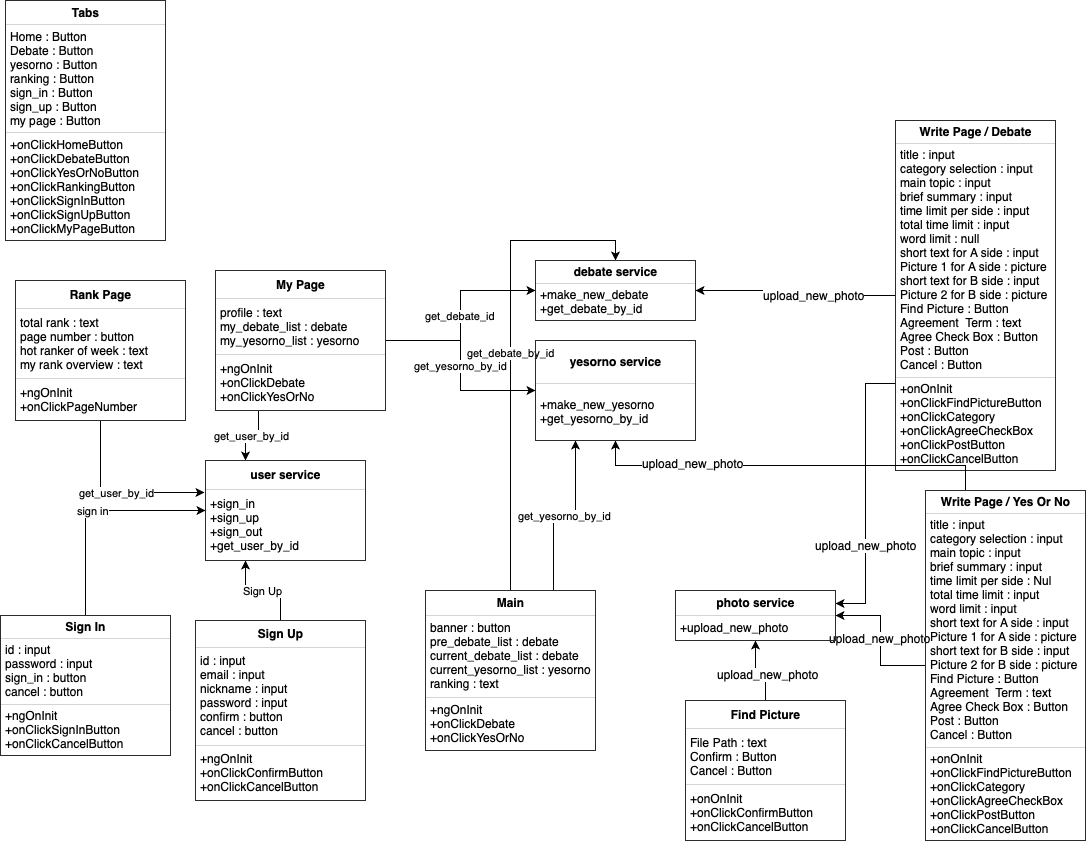

The diagram above was exported from draw.io. Its source (the exported page's mxGraphModel, read from the mxfile embedded in the PNG):
<mxGraphModel dx="1235" dy="814" grid="1" gridSize="10" guides="1" tooltips="1" connect="1" arrows="1" fold="1" page="1" pageScale="1" pageWidth="1654" pageHeight="1169" math="0" shadow="0">
  <root>
    <mxCell id="0" />
    <mxCell id="1" parent="0" />
    <mxCell id="Ow1GqD7rkX3qWr4X0zGE-44" value="get_debate_by_id" style="edgeStyle=orthogonalEdgeStyle;rounded=0;orthogonalLoop=1;jettySize=auto;html=1;exitX=0.5;exitY=0;exitDx=0;exitDy=0;entryX=0.5;entryY=0;entryDx=0;entryDy=0;" edge="1" parent="1" source="Ow1GqD7rkX3qWr4X0zGE-2" target="Ow1GqD7rkX3qWr4X0zGE-15">
      <mxGeometry relative="1" as="geometry" />
    </mxCell>
    <mxCell id="Ow1GqD7rkX3qWr4X0zGE-45" value="get_yesorno_by_id" style="edgeStyle=orthogonalEdgeStyle;rounded=0;orthogonalLoop=1;jettySize=auto;html=1;exitX=0.75;exitY=0;exitDx=0;exitDy=0;entryX=0.25;entryY=1;entryDx=0;entryDy=0;" edge="1" parent="1" source="Ow1GqD7rkX3qWr4X0zGE-2" target="Ow1GqD7rkX3qWr4X0zGE-16">
      <mxGeometry relative="1" as="geometry" />
    </mxCell>
    <mxCell id="Ow1GqD7rkX3qWr4X0zGE-2" value="&lt;table border=&quot;1&quot; width=&quot;100%&quot; cellpadding=&quot;4&quot; style=&quot;width: 100% ; height: 100% ; border-collapse: collapse&quot;&gt;&lt;tbody&gt;&lt;tr&gt;&lt;th align=&quot;center&quot;&gt;&lt;b&gt;Main&lt;/b&gt;&lt;/th&gt;&lt;/tr&gt;&lt;tr&gt;&lt;td align=&quot;center&quot;&gt;&lt;div style=&quot;text-align: left&quot;&gt;banner : button&lt;/div&gt;&lt;div style=&quot;text-align: left&quot;&gt;pre_debate_list : debate&lt;/div&gt;&lt;div style=&quot;text-align: left&quot;&gt;current_debate_list : debate&lt;/div&gt;&lt;div style=&quot;text-align: left&quot;&gt;current_yesorno_list : yesorno&lt;/div&gt;&lt;div style=&quot;text-align: left&quot;&gt;ranking : text&lt;/div&gt;&lt;/td&gt;&lt;/tr&gt;&lt;tr&gt;&lt;td align=&quot;center&quot;&gt;&lt;div style=&quot;text-align: left&quot;&gt;+ngOnInit&lt;/div&gt;&lt;div style=&quot;text-align: left&quot;&gt;+onClickDebate&lt;/div&gt;&lt;div style=&quot;text-align: left&quot;&gt;+onClickYesOrNo&lt;/div&gt;&lt;/td&gt;&lt;/tr&gt;&lt;/tbody&gt;&lt;/table&gt;" style="text;html=1;strokeColor=none;fillColor=none;overflow=fill;align=left;" vertex="1" parent="1">
      <mxGeometry x="430" y="640" width="170" height="160" as="geometry" />
    </mxCell>
    <mxCell id="Ow1GqD7rkX3qWr4X0zGE-38" value="sign in" style="edgeStyle=orthogonalEdgeStyle;rounded=0;orthogonalLoop=1;jettySize=auto;html=1;exitX=0.5;exitY=0;exitDx=0;exitDy=0;entryX=0;entryY=0.5;entryDx=0;entryDy=0;" edge="1" parent="1" source="Ow1GqD7rkX3qWr4X0zGE-3" target="Ow1GqD7rkX3qWr4X0zGE-12">
      <mxGeometry relative="1" as="geometry" />
    </mxCell>
    <mxCell id="Ow1GqD7rkX3qWr4X0zGE-3" value="&lt;table border=&quot;1&quot; width=&quot;100%&quot; cellpadding=&quot;4&quot; style=&quot;width: 100% ; height: 100% ; border-collapse: collapse&quot;&gt;&lt;tbody&gt;&lt;tr&gt;&lt;th align=&quot;center&quot;&gt;&lt;b&gt;Sign In&lt;/b&gt;&lt;/th&gt;&lt;/tr&gt;&lt;tr&gt;&lt;td align=&quot;center&quot;&gt;&lt;div style=&quot;text-align: left&quot;&gt;id : input&lt;/div&gt;&lt;div style=&quot;text-align: left&quot;&gt;password : input&lt;/div&gt;&lt;div style=&quot;text-align: left&quot;&gt;sign_in : button&lt;/div&gt;&lt;div style=&quot;text-align: left&quot;&gt;cancel : button&lt;/div&gt;&lt;/td&gt;&lt;/tr&gt;&lt;tr&gt;&lt;td align=&quot;center&quot; style=&quot;text-align: left&quot;&gt;+ngOnInit&lt;br&gt;+onClickSignInButton&lt;br&gt;+onClickCancelButton&lt;/td&gt;&lt;/tr&gt;&lt;/tbody&gt;&lt;/table&gt;" style="text;html=1;strokeColor=none;fillColor=none;overflow=fill;align=left;" vertex="1" parent="1">
      <mxGeometry x="5" y="665" width="170" height="140" as="geometry" />
    </mxCell>
    <mxCell id="Ow1GqD7rkX3qWr4X0zGE-43" value="get_user_by_id" style="edgeStyle=orthogonalEdgeStyle;rounded=0;orthogonalLoop=1;jettySize=auto;html=1;exitX=0.5;exitY=1;exitDx=0;exitDy=0;entryX=-0.006;entryY=0.32;entryDx=0;entryDy=0;entryPerimeter=0;" edge="1" parent="1" source="Ow1GqD7rkX3qWr4X0zGE-4" target="Ow1GqD7rkX3qWr4X0zGE-12">
      <mxGeometry relative="1" as="geometry" />
    </mxCell>
    <mxCell id="Ow1GqD7rkX3qWr4X0zGE-4" value="&lt;table border=&quot;1&quot; width=&quot;100%&quot; cellpadding=&quot;4&quot; style=&quot;width: 100% ; height: 100% ; border-collapse: collapse&quot;&gt;&lt;tbody&gt;&lt;tr&gt;&lt;th align=&quot;center&quot;&gt;&lt;b&gt;Rank Page&lt;/b&gt;&lt;/th&gt;&lt;/tr&gt;&lt;tr&gt;&lt;td align=&quot;center&quot; style=&quot;text-align: left&quot;&gt;total rank : text&lt;br&gt;page number : button&lt;br&gt;hot ranker of week : text&lt;br&gt;my rank overview : text&lt;/td&gt;&lt;/tr&gt;&lt;tr&gt;&lt;td align=&quot;center&quot; style=&quot;text-align: left&quot;&gt;+ngOnInit&lt;br&gt;+onClickPageNumber&lt;/td&gt;&lt;/tr&gt;&lt;/tbody&gt;&lt;/table&gt;" style="text;html=1;strokeColor=none;fillColor=none;overflow=fill;" vertex="1" parent="1">
      <mxGeometry x="20" y="330" width="170" height="140" as="geometry" />
    </mxCell>
    <mxCell id="Ow1GqD7rkX3qWr4X0zGE-39" value="get_user_by_id" style="edgeStyle=orthogonalEdgeStyle;rounded=0;orthogonalLoop=1;jettySize=auto;html=1;exitX=0.25;exitY=1;exitDx=0;exitDy=0;entryX=0.25;entryY=0;entryDx=0;entryDy=0;" edge="1" parent="1" source="Ow1GqD7rkX3qWr4X0zGE-5" target="Ow1GqD7rkX3qWr4X0zGE-12">
      <mxGeometry relative="1" as="geometry" />
    </mxCell>
    <mxCell id="Ow1GqD7rkX3qWr4X0zGE-41" value="get_debate_id" style="edgeStyle=orthogonalEdgeStyle;rounded=0;orthogonalLoop=1;jettySize=auto;html=1;exitX=1;exitY=0.5;exitDx=0;exitDy=0;entryX=0;entryY=0.5;entryDx=0;entryDy=0;" edge="1" parent="1" source="Ow1GqD7rkX3qWr4X0zGE-5" target="Ow1GqD7rkX3qWr4X0zGE-15">
      <mxGeometry relative="1" as="geometry" />
    </mxCell>
    <mxCell id="Ow1GqD7rkX3qWr4X0zGE-42" value="get_yesorno_by_id" style="edgeStyle=orthogonalEdgeStyle;rounded=0;orthogonalLoop=1;jettySize=auto;html=1;exitX=1;exitY=0.5;exitDx=0;exitDy=0;entryX=0;entryY=0.5;entryDx=0;entryDy=0;" edge="1" parent="1" source="Ow1GqD7rkX3qWr4X0zGE-5" target="Ow1GqD7rkX3qWr4X0zGE-16">
      <mxGeometry relative="1" as="geometry" />
    </mxCell>
    <mxCell id="Ow1GqD7rkX3qWr4X0zGE-5" value="&lt;table border=&quot;1&quot; width=&quot;100%&quot; cellpadding=&quot;4&quot; style=&quot;width: 100% ; height: 100% ; border-collapse: collapse&quot;&gt;&lt;tbody&gt;&lt;tr&gt;&lt;th align=&quot;center&quot;&gt;My Page&lt;/th&gt;&lt;/tr&gt;&lt;tr&gt;&lt;td align=&quot;center&quot; style=&quot;text-align: left&quot;&gt;profile : text&lt;br&gt;my_debate_list : debate&lt;br&gt;my_yesorno_list : yesorno&lt;/td&gt;&lt;/tr&gt;&lt;tr&gt;&lt;td align=&quot;center&quot; style=&quot;text-align: left&quot;&gt;+ngOnInit&lt;br&gt;+onClickDebate&lt;br&gt;+onClickYesOrNo&lt;/td&gt;&lt;/tr&gt;&lt;/tbody&gt;&lt;/table&gt;" style="text;html=1;strokeColor=none;fillColor=none;overflow=fill;align=left;" vertex="1" parent="1">
      <mxGeometry x="220" y="320" width="170" height="140" as="geometry" />
    </mxCell>
    <mxCell id="Ow1GqD7rkX3qWr4X0zGE-21" value="Sign Up" style="edgeStyle=orthogonalEdgeStyle;rounded=0;orthogonalLoop=1;jettySize=auto;html=1;exitX=0.5;exitY=0;exitDx=0;exitDy=0;entryX=0.25;entryY=1;entryDx=0;entryDy=0;" edge="1" parent="1" source="Ow1GqD7rkX3qWr4X0zGE-6" target="Ow1GqD7rkX3qWr4X0zGE-12">
      <mxGeometry relative="1" as="geometry" />
    </mxCell>
    <mxCell id="Ow1GqD7rkX3qWr4X0zGE-6" value="&lt;table border=&quot;1&quot; width=&quot;100%&quot; cellpadding=&quot;4&quot; style=&quot;width: 100% ; height: 100% ; border-collapse: collapse&quot;&gt;&lt;tbody&gt;&lt;tr&gt;&lt;th align=&quot;center&quot;&gt;&lt;b&gt;Sign Up&lt;/b&gt;&lt;/th&gt;&lt;/tr&gt;&lt;tr&gt;&lt;td align=&quot;center&quot;&gt;&lt;div style=&quot;text-align: left&quot;&gt;id : input&lt;/div&gt;&lt;div style=&quot;text-align: left&quot;&gt;email : input&lt;/div&gt;&lt;div style=&quot;text-align: left&quot;&gt;nickname : input&lt;/div&gt;&lt;div style=&quot;text-align: left&quot;&gt;password : input&lt;/div&gt;&lt;div style=&quot;text-align: left&quot;&gt;confirm : button&lt;/div&gt;&lt;div style=&quot;text-align: left&quot;&gt;cancel : button&lt;/div&gt;&lt;/td&gt;&lt;/tr&gt;&lt;tr&gt;&lt;td align=&quot;center&quot;&gt;&lt;div style=&quot;text-align: left&quot;&gt;+ngOnInit&lt;/div&gt;&lt;div style=&quot;text-align: left&quot;&gt;+onClickConfirmButton&lt;/div&gt;&lt;div style=&quot;text-align: left&quot;&gt;+onClickCancelButton&lt;/div&gt;&lt;/td&gt;&lt;/tr&gt;&lt;/tbody&gt;&lt;/table&gt;" style="text;html=1;strokeColor=none;fillColor=none;overflow=fill;align=left;" vertex="1" parent="1">
      <mxGeometry x="200" y="670" width="170" height="180" as="geometry" />
    </mxCell>
    <mxCell id="Ow1GqD7rkX3qWr4X0zGE-28" style="edgeStyle=orthogonalEdgeStyle;rounded=0;orthogonalLoop=1;jettySize=auto;html=1;exitX=0;exitY=0.75;exitDx=0;exitDy=0;entryX=1;entryY=0.25;entryDx=0;entryDy=0;" edge="1" parent="1" source="Ow1GqD7rkX3qWr4X0zGE-7" target="Ow1GqD7rkX3qWr4X0zGE-14">
      <mxGeometry relative="1" as="geometry" />
    </mxCell>
    <mxCell id="Ow1GqD7rkX3qWr4X0zGE-29" value="&lt;span&gt;upload_new_photo&lt;/span&gt;&lt;br&gt;" style="text;html=1;resizable=0;points=[];align=center;verticalAlign=middle;labelBackgroundColor=#ffffff;" vertex="1" connectable="0" parent="Ow1GqD7rkX3qWr4X0zGE-28">
      <mxGeometry x="0.3643" relative="1" as="geometry">
        <mxPoint as="offset" />
      </mxGeometry>
    </mxCell>
    <mxCell id="Ow1GqD7rkX3qWr4X0zGE-32" style="edgeStyle=orthogonalEdgeStyle;rounded=0;orthogonalLoop=1;jettySize=auto;html=1;exitX=0;exitY=0.5;exitDx=0;exitDy=0;entryX=1;entryY=0.5;entryDx=0;entryDy=0;" edge="1" parent="1" source="Ow1GqD7rkX3qWr4X0zGE-7" target="Ow1GqD7rkX3qWr4X0zGE-15">
      <mxGeometry relative="1" as="geometry" />
    </mxCell>
    <mxCell id="Ow1GqD7rkX3qWr4X0zGE-34" value="&lt;span&gt;upload_new_photo&lt;/span&gt;&lt;br&gt;" style="text;html=1;resizable=0;points=[];align=center;verticalAlign=middle;labelBackgroundColor=#ffffff;" vertex="1" connectable="0" parent="Ow1GqD7rkX3qWr4X0zGE-32">
      <mxGeometry x="-0.2" y="-1" relative="1" as="geometry">
        <mxPoint as="offset" />
      </mxGeometry>
    </mxCell>
    <mxCell id="Ow1GqD7rkX3qWr4X0zGE-7" value="&lt;table border=&quot;1&quot; width=&quot;100%&quot; cellpadding=&quot;4&quot; style=&quot;width: 100% ; height: 100% ; border-collapse: collapse&quot;&gt;&lt;tbody&gt;&lt;tr&gt;&lt;th align=&quot;center&quot;&gt;Write Page / Debate&lt;/th&gt;&lt;/tr&gt;&lt;tr&gt;&lt;td align=&quot;center&quot;&gt;&lt;div style=&quot;text-align: left&quot;&gt;title : input&lt;/div&gt;&lt;div style=&quot;text-align: left&quot;&gt;category selection : input&lt;/div&gt;&lt;div style=&quot;text-align: left&quot;&gt;main topic : input&lt;/div&gt;&lt;div style=&quot;text-align: left&quot;&gt;brief summary : input&lt;/div&gt;&lt;div style=&quot;text-align: left&quot;&gt;time limit per side : input&lt;/div&gt;&lt;div style=&quot;text-align: left&quot;&gt;total time limit : input&lt;/div&gt;&lt;div style=&quot;text-align: left&quot;&gt;word limit : null&lt;/div&gt;&lt;div style=&quot;text-align: left&quot;&gt;short text for A side : input&lt;/div&gt;&lt;div style=&quot;text-align: left&quot;&gt;Picture 1 for A side : picture&lt;/div&gt;&lt;div style=&quot;text-align: left&quot;&gt;&lt;div&gt;short text for B side : input&lt;/div&gt;&lt;div&gt;Picture 2 for B side : picture&lt;/div&gt;&lt;/div&gt;&lt;div style=&quot;text-align: left&quot;&gt;Find Picture : Button&lt;/div&gt;&lt;div style=&quot;text-align: left&quot;&gt;Agreement &amp;nbsp;Term : text&lt;/div&gt;&lt;div style=&quot;text-align: left&quot;&gt;Agree Check Box : Button&lt;/div&gt;&lt;div style=&quot;text-align: left&quot;&gt;Post : Button&lt;/div&gt;&lt;div style=&quot;text-align: left&quot;&gt;Cancel : Button&lt;/div&gt;&lt;/td&gt;&lt;/tr&gt;&lt;tr&gt;&lt;td align=&quot;center&quot; style=&quot;text-align: left&quot;&gt;+onOnInit&lt;br&gt;+onClickFindPictureButton&lt;br&gt;+onClickCategory&lt;br&gt;+onClickAgreeCheckBox&lt;br&gt;+onClickPostButton&lt;br&gt;+onClickCancelButton&lt;/td&gt;&lt;/tr&gt;&lt;/tbody&gt;&lt;/table&gt;" style="text;html=1;strokeColor=none;fillColor=none;overflow=fill;align=left;" vertex="1" parent="1">
      <mxGeometry x="900" y="170" width="160" height="350" as="geometry" />
    </mxCell>
    <mxCell id="Ow1GqD7rkX3qWr4X0zGE-23" style="edgeStyle=orthogonalEdgeStyle;rounded=0;orthogonalLoop=1;jettySize=auto;html=1;exitX=0.5;exitY=0;exitDx=0;exitDy=0;entryX=0.5;entryY=1;entryDx=0;entryDy=0;" edge="1" parent="1" source="Ow1GqD7rkX3qWr4X0zGE-8" target="Ow1GqD7rkX3qWr4X0zGE-14">
      <mxGeometry relative="1" as="geometry" />
    </mxCell>
    <mxCell id="Ow1GqD7rkX3qWr4X0zGE-24" value="&lt;span&gt;upload_new_photo&lt;/span&gt;&lt;br&gt;" style="text;html=1;resizable=0;points=[];align=center;verticalAlign=middle;labelBackgroundColor=#ffffff;" vertex="1" connectable="0" parent="Ow1GqD7rkX3qWr4X0zGE-23">
      <mxGeometry x="-0.2286" y="-2" relative="1" as="geometry">
        <mxPoint as="offset" />
      </mxGeometry>
    </mxCell>
    <mxCell id="Ow1GqD7rkX3qWr4X0zGE-8" value="&lt;table border=&quot;1&quot; width=&quot;100%&quot; cellpadding=&quot;4&quot; style=&quot;width: 100% ; height: 100% ; border-collapse: collapse&quot;&gt;&lt;tbody&gt;&lt;tr&gt;&lt;th align=&quot;center&quot;&gt;Find Picture&lt;/th&gt;&lt;/tr&gt;&lt;tr&gt;&lt;td align=&quot;center&quot;&gt;&lt;div style=&quot;text-align: left&quot;&gt;File Path : text&lt;/div&gt;&lt;div style=&quot;text-align: left&quot;&gt;Confirm : Button&lt;/div&gt;&lt;div style=&quot;text-align: left&quot;&gt;Cancel : Button&lt;/div&gt;&lt;/td&gt;&lt;/tr&gt;&lt;tr&gt;&lt;td align=&quot;center&quot; style=&quot;text-align: left&quot;&gt;+onOnInit&lt;br&gt;+onClickConfirmButton&lt;br&gt;+onClickCancelButton&lt;/td&gt;&lt;/tr&gt;&lt;/tbody&gt;&lt;/table&gt;" style="text;html=1;strokeColor=none;fillColor=none;overflow=fill;align=left;" vertex="1" parent="1">
      <mxGeometry x="690" y="750" width="160" height="140" as="geometry" />
    </mxCell>
    <mxCell id="Ow1GqD7rkX3qWr4X0zGE-25" style="edgeStyle=orthogonalEdgeStyle;rounded=0;orthogonalLoop=1;jettySize=auto;html=1;exitX=0;exitY=0.5;exitDx=0;exitDy=0;entryX=1;entryY=0.5;entryDx=0;entryDy=0;" edge="1" parent="1" source="Ow1GqD7rkX3qWr4X0zGE-9" target="Ow1GqD7rkX3qWr4X0zGE-14">
      <mxGeometry relative="1" as="geometry" />
    </mxCell>
    <mxCell id="Ow1GqD7rkX3qWr4X0zGE-27" value="&lt;span&gt;upload_new_photo&lt;/span&gt;&lt;br&gt;" style="text;html=1;resizable=0;points=[];align=center;verticalAlign=middle;labelBackgroundColor=#ffffff;" vertex="1" connectable="0" parent="Ow1GqD7rkX3qWr4X0zGE-25">
      <mxGeometry x="0.0429" y="1" relative="1" as="geometry">
        <mxPoint as="offset" />
      </mxGeometry>
    </mxCell>
    <mxCell id="Ow1GqD7rkX3qWr4X0zGE-30" style="edgeStyle=orthogonalEdgeStyle;rounded=0;orthogonalLoop=1;jettySize=auto;html=1;exitX=0.25;exitY=0;exitDx=0;exitDy=0;entryX=0.5;entryY=1;entryDx=0;entryDy=0;" edge="1" parent="1" source="Ow1GqD7rkX3qWr4X0zGE-9" target="Ow1GqD7rkX3qWr4X0zGE-16">
      <mxGeometry relative="1" as="geometry" />
    </mxCell>
    <mxCell id="Ow1GqD7rkX3qWr4X0zGE-31" value="&lt;span&gt;upload_new_photo&lt;/span&gt;&lt;br&gt;" style="text;html=1;resizable=0;points=[];align=center;verticalAlign=middle;labelBackgroundColor=#ffffff;" vertex="1" connectable="0" parent="Ow1GqD7rkX3qWr4X0zGE-30">
      <mxGeometry x="0.4897" y="-3" relative="1" as="geometry">
        <mxPoint as="offset" />
      </mxGeometry>
    </mxCell>
    <mxCell id="Ow1GqD7rkX3qWr4X0zGE-9" value="&lt;table border=&quot;1&quot; width=&quot;100%&quot; cellpadding=&quot;4&quot; style=&quot;width: 100% ; height: 100% ; border-collapse: collapse&quot;&gt;&lt;tbody&gt;&lt;tr&gt;&lt;th align=&quot;center&quot;&gt;Write Page / Yes Or No&lt;/th&gt;&lt;/tr&gt;&lt;tr&gt;&lt;td align=&quot;center&quot;&gt;&lt;div style=&quot;text-align: left&quot;&gt;title : input&lt;/div&gt;&lt;div style=&quot;text-align: left&quot;&gt;category selection : input&lt;/div&gt;&lt;div style=&quot;text-align: left&quot;&gt;main topic : input&lt;/div&gt;&lt;div style=&quot;text-align: left&quot;&gt;brief summary : input&lt;/div&gt;&lt;div style=&quot;text-align: left&quot;&gt;time limit per side : Nul&lt;/div&gt;&lt;div style=&quot;text-align: left&quot;&gt;total time limit : input&lt;/div&gt;&lt;div style=&quot;text-align: left&quot;&gt;word limit : input&lt;/div&gt;&lt;div style=&quot;text-align: left&quot;&gt;short text for A side : input&lt;/div&gt;&lt;div style=&quot;text-align: left&quot;&gt;Picture 1 for A side : picture&lt;/div&gt;&lt;div style=&quot;text-align: left&quot;&gt;&lt;div&gt;short text for B side : input&lt;/div&gt;&lt;div&gt;Picture 2 for B side : picture&lt;/div&gt;&lt;/div&gt;&lt;div style=&quot;text-align: left&quot;&gt;Find Picture : Button&lt;/div&gt;&lt;div style=&quot;text-align: left&quot;&gt;Agreement &amp;nbsp;Term : text&lt;/div&gt;&lt;div style=&quot;text-align: left&quot;&gt;Agree Check Box : Button&lt;/div&gt;&lt;div style=&quot;text-align: left&quot;&gt;Post : Button&lt;/div&gt;&lt;div style=&quot;text-align: left&quot;&gt;Cancel : Button&lt;/div&gt;&lt;/td&gt;&lt;/tr&gt;&lt;tr&gt;&lt;td align=&quot;center&quot; style=&quot;text-align: left&quot;&gt;+onOnInit&lt;br&gt;+onClickFindPictureButton&lt;br&gt;+onClickCategory&lt;br&gt;+onClickAgreeCheckBox&lt;br&gt;+onClickPostButton&lt;br&gt;+onClickCancelButton&lt;/td&gt;&lt;/tr&gt;&lt;/tbody&gt;&lt;/table&gt;" style="text;html=1;strokeColor=none;fillColor=none;overflow=fill;align=left;" vertex="1" parent="1">
      <mxGeometry x="930" y="540" width="160" height="350" as="geometry" />
    </mxCell>
    <mxCell id="Ow1GqD7rkX3qWr4X0zGE-10" value="&lt;table border=&quot;1&quot; width=&quot;100%&quot; cellpadding=&quot;4&quot; style=&quot;width: 100% ; height: 100% ; border-collapse: collapse&quot;&gt;&lt;tbody&gt;&lt;tr&gt;&lt;th align=&quot;center&quot;&gt;Tabs&lt;/th&gt;&lt;/tr&gt;&lt;tr&gt;&lt;td align=&quot;center&quot;&gt;&lt;div style=&quot;text-align: left&quot;&gt;Home : Button&lt;/div&gt;&lt;div style=&quot;text-align: left&quot;&gt;Debate : Button&lt;/div&gt;&lt;div style=&quot;text-align: left&quot;&gt;yesorno : Button&lt;/div&gt;&lt;div style=&quot;text-align: left&quot;&gt;ranking : Button&amp;nbsp;&lt;/div&gt;&lt;div style=&quot;text-align: left&quot;&gt;sign_in : Button&lt;/div&gt;&lt;div style=&quot;text-align: left&quot;&gt;sign_up : Button&lt;/div&gt;&lt;div style=&quot;text-align: left&quot;&gt;my page : Button&lt;/div&gt;&lt;/td&gt;&lt;/tr&gt;&lt;tr&gt;&lt;td align=&quot;center&quot; style=&quot;text-align: left&quot;&gt;+onClickHomeButton&lt;br&gt;+onClickDebateButton&lt;br&gt;+onClickYesOrNoButton&lt;br&gt;+onClickRankingButton&lt;br&gt;+onClickSignInButton&lt;br&gt;+&lt;span lang=&quot;EN-US&quot;&gt;onClickSignUpButton&lt;/span&gt;&lt;br&gt;+onClickMyPageButton&lt;br&gt;&lt;/td&gt;&lt;/tr&gt;&lt;/tbody&gt;&lt;/table&gt;" style="text;html=1;strokeColor=none;fillColor=none;overflow=fill;align=left;" vertex="1" parent="1">
      <mxGeometry x="10" y="50" width="160" height="240" as="geometry" />
    </mxCell>
    <mxCell id="Ow1GqD7rkX3qWr4X0zGE-12" value="&lt;table border=&quot;1&quot; width=&quot;100%&quot; cellpadding=&quot;4&quot; style=&quot;width: 100% ; height: 100% ; border-collapse: collapse&quot;&gt;&lt;tbody&gt;&lt;tr&gt;&lt;th align=&quot;center&quot;&gt;user service&lt;/th&gt;&lt;/tr&gt;&lt;tr&gt;&lt;td align=&quot;center&quot;&gt;&lt;div style=&quot;text-align: left&quot;&gt;+sign_in&lt;/div&gt;&lt;div style=&quot;text-align: left&quot;&gt;+sign_up&lt;/div&gt;&lt;div style=&quot;text-align: left&quot;&gt;+sign_out&lt;/div&gt;&lt;div style=&quot;text-align: left&quot;&gt;+get_user_by_id&lt;/div&gt;&lt;/td&gt;&lt;/tr&gt;&lt;/tbody&gt;&lt;/table&gt;" style="text;html=1;strokeColor=none;fillColor=none;overflow=fill;align=left;" vertex="1" parent="1">
      <mxGeometry x="210" y="510" width="160" height="100" as="geometry" />
    </mxCell>
    <mxCell id="Ow1GqD7rkX3qWr4X0zGE-14" value="&lt;table border=&quot;1&quot; width=&quot;100%&quot; cellpadding=&quot;4&quot; style=&quot;width: 100% ; height: 100% ; border-collapse: collapse&quot;&gt;&lt;tbody&gt;&lt;tr&gt;&lt;th align=&quot;center&quot;&gt;photo service&lt;/th&gt;&lt;/tr&gt;&lt;tr&gt;&lt;td align=&quot;center&quot;&gt;&lt;div style=&quot;text-align: left&quot;&gt;+upload_new_photo&lt;/div&gt;&lt;/td&gt;&lt;/tr&gt;&lt;/tbody&gt;&lt;/table&gt;" style="text;html=1;strokeColor=none;fillColor=none;overflow=fill;align=left;" vertex="1" parent="1">
      <mxGeometry x="680" y="640" width="160" height="50" as="geometry" />
    </mxCell>
    <mxCell id="Ow1GqD7rkX3qWr4X0zGE-15" value="&lt;table border=&quot;1&quot; width=&quot;100%&quot; cellpadding=&quot;4&quot; style=&quot;width: 100% ; height: 100% ; border-collapse: collapse&quot;&gt;&lt;tbody&gt;&lt;tr&gt;&lt;th align=&quot;center&quot;&gt;debate service&lt;/th&gt;&lt;/tr&gt;&lt;tr&gt;&lt;td align=&quot;center&quot;&gt;&lt;div style=&quot;text-align: left&quot;&gt;+make_new_debate&lt;/div&gt;&lt;div style=&quot;text-align: left&quot;&gt;+get_debate_by_id&lt;/div&gt;&lt;/td&gt;&lt;/tr&gt;&lt;/tbody&gt;&lt;/table&gt;" style="text;html=1;strokeColor=none;fillColor=none;overflow=fill;align=left;" vertex="1" parent="1">
      <mxGeometry x="540" y="310" width="160" height="60" as="geometry" />
    </mxCell>
    <mxCell id="Ow1GqD7rkX3qWr4X0zGE-16" value="&lt;table border=&quot;1&quot; width=&quot;100%&quot; cellpadding=&quot;4&quot; style=&quot;width: 100% ; height: 100% ; border-collapse: collapse&quot;&gt;&lt;tbody&gt;&lt;tr&gt;&lt;th align=&quot;center&quot;&gt;yesorno service&lt;/th&gt;&lt;/tr&gt;&lt;tr&gt;&lt;td align=&quot;center&quot;&gt;&lt;div style=&quot;text-align: left&quot;&gt;+make_new_yesorno&lt;/div&gt;&lt;div style=&quot;text-align: left&quot;&gt;+get_yesorno_by_id&lt;/div&gt;&lt;/td&gt;&lt;/tr&gt;&lt;/tbody&gt;&lt;/table&gt;" style="text;html=1;strokeColor=none;fillColor=none;overflow=fill;align=left;" vertex="1" parent="1">
      <mxGeometry x="540" y="390" width="160" height="100" as="geometry" />
    </mxCell>
  </root>
</mxGraphModel>